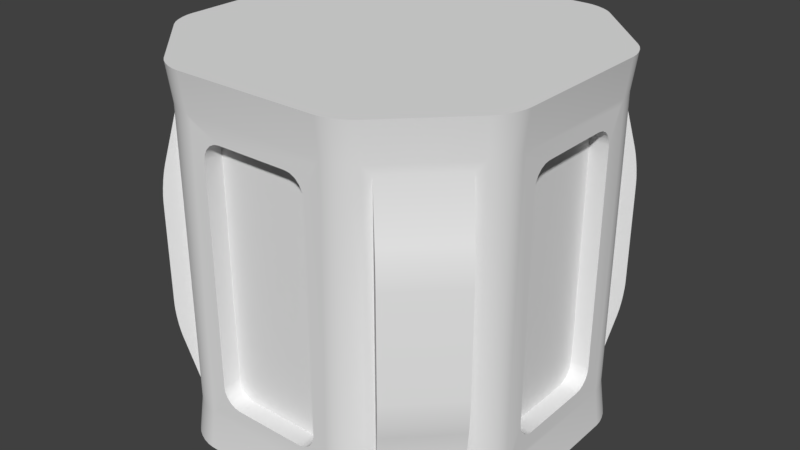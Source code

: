 # Source: LargePillarPart.blend  (saved by Blender 2.78.0; exported with 4.5.12 LTS)
import bpy
from mathutils import Matrix  # noqa: F401  (used for matrix-valued properties, if any)

bpy.ops.wm.read_factory_settings(use_empty=True)
scene = bpy.context.scene
scene.name = 'Scene'

# ---- collections
col_collection_1 = bpy.data.collections.new('Collection 1'); scene.collection.children.link(col_collection_1)

# ---- materials (node trees are filled in below, after node groups)
mat_material = bpy.data.materials.new('Material')
mat_material.alpha_threshold = 0.0
mat_material.use_transparent_shadow = False
mat_material.roughness = 0.5
mat_material.line_color = (0.0, 0.0, 0.0, 1.0)

# ---- material node trees

# ---- world
world_world = bpy.data.worlds.new('World'); scene.world = world_world
world_world.color = (0.05088, 0.05088, 0.05088)
world_world.use_sun_shadow = False
world_world.sun_shadow_jitter_overblur = 0.0
world_world.cycles.sampling_method = 'MANUAL'

# ---- meshes
me_cube = bpy.data.meshes.new('Cube')
me_cube.from_pydata([(0.5893, 0.8754, -0.75), (0.4299, 0.9719, -0.8), (0.4643, 0.9628, -0.8), (0.4989, 0.9484, -0.8), (0.5297, 0.9305, -0.8), (0.8754, 0.5893, -0.75), (1.0, 0.4, -1.0), (0.9305, 0.5297, -0.8), (0.9484, 0.4989, -0.8), (0.9628, 0.4643, -0.8), (0.9719, 0.4299, -0.8), (0.8754, -0.5893, -0.75), (0.9719, -0.4299, -0.8), (0.9628, -0.4643, -0.8), (0.9484, -0.4989, -0.8), (0.9305, -0.5297, -0.8), (0.5893, -0.8754, -0.75), (0.4, -1.0, -1.0), (0.5297, -0.9305, -0.8), (0.4989, -0.9484, -0.8), (0.4643, -0.9628, -0.8), (0.4299, -0.9719, -0.8), (-0.5893, -0.8754, -0.75), (-0.4299, -0.9719, -0.8), (-0.4643, -0.9628, -0.8), (-0.4989, -0.9484, -0.8), (-0.5297, -0.9305, -0.8), (-0.8754, -0.5893, -0.75), (-1.0, -0.4, -1.0), (-0.9305, -0.5297, -0.8), (-0.9484, -0.4989, -0.8), (-0.9628, -0.4643, -0.8), (-0.9719, -0.4299, -0.8), (-0.8754, 0.5893, -0.75), (-0.9719, 0.4299, -0.8), (-0.9628, 0.4643, -0.8), (-0.9484, 0.4989, -0.8), (-0.9305, 0.5297, -0.8), (-0.5893, 0.8754, -0.75), (-0.4, 1.0, -1.0), (-0.5297, 0.9305, -0.8), (-0.4989, 0.9484, -0.8), (-0.4643, 0.9628, -0.8), (-0.4299, 0.9719, -0.8), (0.8754, 0.5893, 0.75), (0.9719, 0.4299, 0.8), (0.9628, 0.4643, 0.8), (0.9484, 0.4989, 0.8), (0.9305, 0.5297, 0.8), (0.5893, 0.8754, 0.75), (0.4, 1.0, 1.0), (0.5297, 0.9305, 0.8), (0.4989, 0.9484, 0.8), (0.4643, 0.9628, 0.8), (0.4299, 0.9719, 0.8), (0.5893, -0.8754, 0.75), (0.4299, -0.9719, 0.8), (0.4643, -0.9628, 0.8), (0.4989, -0.9484, 0.8), (0.5297, -0.9305, 0.8), (0.8754, -0.5893, 0.75), (1.0, -0.4, 1.0), (0.9305, -0.5297, 0.8), (0.9484, -0.4989, 0.8), (0.9628, -0.4643, 0.8), (0.9719, -0.4299, 0.8), (-0.8754, -0.5893, 0.75), (-0.9719, -0.4299, 0.8), (-0.9628, -0.4643, 0.8), (-0.9484, -0.4989, 0.8), (-0.9305, -0.5297, 0.8), (-0.5893, -0.8754, 0.75), (-0.4, -1.0, 1.0), (-0.5297, -0.9305, 0.8), (-0.4989, -0.9484, 0.8), (-0.4643, -0.9628, 0.8), (-0.4299, -0.9719, 0.8), (-0.5893, 0.8754, 0.75), (-0.4299, 0.9719, 0.8), (-0.4643, 0.9628, 0.8), (-0.4989, 0.9484, 0.8), (-0.5297, 0.9305, 0.8), (-0.8754, 0.5893, 0.75), (-1.0, 0.4, 1.0), (-0.9305, 0.5297, 0.8), (-0.9484, 0.4989, 0.8), (-0.9628, 0.4643, 0.8), (-0.9719, 0.4299, 0.8), (0.4344, 0.9965, -1.0), (0.4, 1.0, -1.0), (0.4344, 0.9965, 1.0), (0.4723, 0.9865, -1.0), (0.4723, 0.9865, 1.0), (0.51, 0.9709, -1.0), (0.5101, 0.9709, 1.0), (0.544, 0.9511, -1.0), (0.544, 0.9511, 1.0), (0.5707, 0.9293, -1.0), (0.5707, 0.9293, 1.0), (0.9965, 0.4344, 1.0), (1.0, 0.4, 1.0), (0.9965, 0.4344, -1.0), (0.9865, 0.4723, 1.0), (0.9865, 0.4723, -1.0), (0.9709, 0.51, 1.0), (0.9709, 0.51, -1.0), (0.9511, 0.544, 1.0), (0.9511, 0.544, -1.0), (0.9293, 0.5707, 1.0), (0.9293, 0.5707, -1.0), (0.9965, -0.4344, -1.0), (1.0, -0.4, -1.0), (0.9965, -0.4344, 1.0), (0.9865, -0.4723, -1.0), (0.9865, -0.4723, 1.0), (0.9709, -0.51, -1.0), (0.9709, -0.5101, 1.0), (0.9511, -0.544, -1.0), (0.9511, -0.544, 1.0), (0.9293, -0.5707, -1.0), (0.9293, -0.5707, 1.0), (0.4344, -0.9965, 1.0), (0.4, -1.0, 1.0), (0.4344, -0.9965, -1.0), (0.4723, -0.9865, 1.0), (0.4723, -0.9865, -1.0), (0.51, -0.9709, 1.0), (0.51, -0.9709, -1.0), (0.544, -0.9511, 1.0), (0.544, -0.9511, -1.0), (0.5707, -0.9293, 1.0), (0.5707, -0.9293, -1.0), (-0.4344, -0.9965, -1.0), (-0.4, -1.0, -1.0), (-0.4344, -0.9965, 1.0), (-0.4723, -0.9865, -1.0), (-0.4723, -0.9865, 1.0), (-0.51, -0.9709, -1.0), (-0.51, -0.9709, 1.0), (-0.544, -0.9511, -1.0), (-0.544, -0.9511, 1.0), (-0.5707, -0.9293, -1.0), (-0.5707, -0.9293, 1.0), (-0.9965, -0.4344, 1.0), (-1.0, -0.4, 1.0), (-0.9965, -0.4344, -1.0), (-0.9865, -0.4723, 1.0), (-0.9865, -0.4723, -1.0), (-0.9709, -0.51, 1.0), (-0.9709, -0.51, -1.0), (-0.9511, -0.544, 1.0), (-0.9511, -0.544, -1.0), (-0.9293, -0.5707, 1.0), (-0.9293, -0.5707, -1.0), (-0.9965, 0.4344, -1.0), (-1.0, 0.4, -1.0), (-0.9965, 0.4344, 1.0), (-0.9865, 0.4723, -1.0), (-0.9865, 0.4723, 1.0), (-0.9709, 0.51, -1.0), (-0.9709, 0.51, 1.0), (-0.9511, 0.544, -1.0), (-0.9511, 0.544, 1.0), (-0.9293, 0.5707, -1.0), (-0.9293, 0.5707, 1.0), (-0.4344, 0.9965, 1.0), (-0.4, 1.0, 1.0), (-0.4344, 0.9965, -1.0), (-0.4723, 0.9865, 1.0), (-0.4723, 0.9865, -1.0), (-0.51, 0.9709, 1.0), (-0.51, 0.9709, -1.0), (-0.544, 0.9511, 1.0), (-0.544, 0.9511, -1.0), (-0.5707, 0.9293, 1.0), (-0.5707, 0.9293, -1.0), (0.3987, 0.975, -0.8), (0.3987, 0.975, 0.8), (0.975, 0.3987, 0.8), (0.975, 0.3987, -0.8), (0.975, -0.3987, -0.8), (0.975, -0.3987, 0.8), (0.3987, -0.975, 0.8), (0.3987, -0.975, -0.8), (-0.3987, -0.975, -0.8), (-0.3987, -0.975, 0.8), (-0.975, -0.3987, 0.8), (-0.975, -0.3987, -0.8), (-0.975, 0.3987, -0.8), (-0.975, 0.3987, 0.8), (-0.3987, 0.975, 0.8), (-0.3987, 0.975, -0.8), (-0.1987, -0.975, -0.7), (-0.2987, -0.975, -0.6), (-0.3695, -0.975, -0.7707), (-0.2296, -0.975, -0.6951), (-0.2575, -0.975, -0.6809), (-0.2796, -0.975, -0.6588), (-0.2939, -0.975, -0.6309), (0.1987, -0.975, 0.7), (0.2987, -0.975, 0.6), (0.3695, -0.975, 0.7707), (0.2296, -0.975, 0.6951), (0.2575, -0.975, 0.6809), (0.2796, -0.975, 0.6588), (0.2938, -0.975, 0.6309), (0.2987, -0.975, -0.6), (0.1987, -0.975, -0.7), (0.3695, -0.975, -0.7707), (0.2938, -0.975, -0.6309), (0.2796, -0.975, -0.6588), (0.2575, -0.975, -0.6809), (0.2296, -0.975, -0.6951), (-0.2987, -0.975, 0.6), (-0.1987, -0.975, 0.7), (-0.3695, -0.975, 0.7707), (-0.2939, -0.975, 0.6309), (-0.2796, -0.975, 0.6588), (-0.2575, -0.975, 0.6809), (-0.2296, -0.975, 0.6951), (0.1987, -0.875, -0.7), (0.2987, -0.875, -0.6), (0.2296, -0.875, -0.6951), (0.2575, -0.875, -0.6809), (0.2796, -0.875, -0.6588), (0.2938, -0.875, -0.6309), (0.2987, -0.875, 0.6), (0.1987, -0.875, 0.7), (0.2938, -0.875, 0.6309), (0.2796, -0.875, 0.6588), (0.2575, -0.875, 0.6809), (0.2296, -0.875, 0.6951), (-0.1987, -0.875, 0.7), (-0.2987, -0.875, 0.6), (-0.2296, -0.875, 0.6951), (-0.2575, -0.875, 0.6809), (-0.2796, -0.875, 0.6588), (-0.2939, -0.875, 0.6309), (-0.2987, -0.875, -0.6), (-0.1987, -0.875, -0.7), (-0.2939, -0.875, -0.6309), (-0.2796, -0.875, -0.6588), (-0.2575, -0.875, -0.6809), (-0.2296, -0.875, -0.6951), (0.975, -0.1987, -0.7), (0.975, -0.2987, -0.6), (0.975, -0.3695, -0.7707), (0.975, -0.2296, -0.6951), (0.975, -0.2575, -0.6809), (0.975, -0.2796, -0.6588), (0.975, -0.2938, -0.6309), (0.975, 0.1987, 0.7), (0.975, 0.2987, 0.6), (0.975, 0.3695, 0.7707), (0.975, 0.2296, 0.6951), (0.975, 0.2575, 0.6809), (0.975, 0.2796, 0.6588), (0.975, 0.2938, 0.6309), (0.975, 0.2987, -0.6), (0.975, 0.1987, -0.7), (0.975, 0.3695, -0.7707), (0.975, 0.2938, -0.6309), (0.975, 0.2796, -0.6588), (0.975, 0.2575, -0.6809), (0.975, 0.2296, -0.6951), (0.975, -0.2987, 0.6), (0.975, -0.1987, 0.7), (0.975, -0.3695, 0.7707), (0.975, -0.2939, 0.6309), (0.975, -0.2796, 0.6588), (0.975, -0.2575, 0.6809), (0.975, -0.2296, 0.6951), (0.875, 0.1987, -0.7), (0.875, 0.2987, -0.6), (0.875, 0.2296, -0.6951), (0.875, 0.2575, -0.6809), (0.875, 0.2796, -0.6588), (0.875, 0.2938, -0.6309), (0.875, 0.2987, 0.6), (0.875, 0.1987, 0.7), (0.875, 0.2938, 0.6309), (0.875, 0.2796, 0.6588), (0.875, 0.2575, 0.6809), (0.875, 0.2296, 0.6951), (0.875, -0.1987, 0.7), (0.875, -0.2987, 0.6), (0.875, -0.2296, 0.6951), (0.875, -0.2575, 0.6809), (0.875, -0.2796, 0.6588), (0.875, -0.2939, 0.6309), (0.875, -0.2987, -0.6), (0.875, -0.1987, -0.7), (0.875, -0.2938, -0.6309), (0.875, -0.2796, -0.6588), (0.875, -0.2575, -0.6809), (0.875, -0.2296, -0.6951), (0.1987, 0.975, -0.7), (0.2987, 0.975, -0.6), (0.3695, 0.975, -0.7707), (0.2296, 0.975, -0.6951), (0.2575, 0.975, -0.6809), (0.2796, 0.975, -0.6588), (0.2938, 0.975, -0.6309), (-0.975, 0.1987, -0.7), (-0.975, 0.2987, -0.6), (-0.975, 0.3695, -0.7707), (-0.975, 0.2296, -0.6951), (-0.975, 0.2575, -0.6809), (-0.975, 0.2796, -0.6588), (-0.975, 0.2939, -0.6309), (-0.975, -0.1987, 0.7), (-0.975, -0.2987, 0.6), (-0.975, -0.3695, 0.7707), (-0.975, -0.2296, 0.6951), (-0.975, -0.2575, 0.6809), (-0.975, -0.2796, 0.6588), (-0.975, -0.2938, 0.6309), (-0.1987, 0.975, 0.7), (-0.2987, 0.975, 0.6), (-0.3695, 0.975, 0.7707), (-0.2296, 0.975, 0.6951), (-0.2575, 0.975, 0.6809), (-0.2796, 0.975, 0.6588), (-0.2938, 0.975, 0.6309), (0.2987, 0.975, 0.6), (0.1987, 0.975, 0.7), (0.3695, 0.975, 0.7707), (0.2939, 0.975, 0.6309), (0.2796, 0.975, 0.6588), (0.2575, 0.975, 0.6809), (0.2296, 0.975, 0.6951), (-0.975, -0.2987, -0.6), (-0.975, -0.1987, -0.7), (-0.975, -0.3695, -0.7707), (-0.975, -0.2938, -0.6309), (-0.975, -0.2796, -0.6588), (-0.975, -0.2575, -0.6809), (-0.975, -0.2296, -0.6951), (-0.975, 0.2987, 0.6), (-0.975, 0.1987, 0.7), (-0.975, 0.3695, 0.7707), (-0.975, 0.2938, 0.6309), (-0.975, 0.2796, 0.6588), (-0.975, 0.2575, 0.6809), (-0.975, 0.2296, 0.6951), (-0.2987, 0.975, -0.6), (-0.1987, 0.975, -0.7), (-0.3695, 0.975, -0.7707), (-0.2938, 0.975, -0.6309), (-0.2796, 0.975, -0.6588), (-0.2575, 0.975, -0.6809), (-0.2296, 0.975, -0.6951), (0.1987, 0.875, 0.7), (0.2987, 0.875, 0.6), (0.2296, 0.875, 0.6951), (0.2575, 0.875, 0.6809), (0.2796, 0.875, 0.6588), (0.2939, 0.875, 0.6309), (0.2987, 0.875, -0.6), (0.1987, 0.875, -0.7), (0.2938, 0.875, -0.6309), (0.2796, 0.875, -0.6588), (0.2575, 0.875, -0.6809), (0.2296, 0.875, -0.6951), (-0.1987, 0.875, -0.7), (-0.2987, 0.875, -0.6), (-0.2296, 0.875, -0.6951), (-0.2575, 0.875, -0.6809), (-0.2796, 0.875, -0.6588), (-0.2938, 0.875, -0.6309), (-0.2987, 0.875, 0.6), (-0.1987, 0.875, 0.7), (-0.2938, 0.875, 0.6309), (-0.2796, 0.875, 0.6588), (-0.2575, 0.875, 0.6809), (-0.2296, 0.875, 0.6951), (-0.875, -0.1987, -0.7), (-0.875, -0.2987, -0.6), (-0.875, -0.2296, -0.6951), (-0.875, -0.2575, -0.6809), (-0.875, -0.2796, -0.6588), (-0.875, -0.2938, -0.6309), (-0.875, -0.2987, 0.6), (-0.875, -0.1987, 0.7), (-0.875, -0.2938, 0.6309), (-0.875, -0.2796, 0.6588), (-0.875, -0.2575, 0.6809), (-0.875, -0.2296, 0.6951), (-0.875, 0.1987, 0.7), (-0.875, 0.2987, 0.6), (-0.875, 0.2296, 0.6951), (-0.875, 0.2575, 0.6809), (-0.875, 0.2796, 0.6588), (-0.875, 0.2938, 0.6309), (-0.875, 0.2987, -0.6), (-0.875, 0.1987, -0.7), (-0.875, 0.2939, -0.6309), (-0.875, 0.2796, -0.6588), (-0.875, 0.2575, -0.6809), (-0.875, 0.2296, -0.6951), (0.5539, 0.9107, 0.8), (0.5539, 0.9107, -0.8), (0.9107, 0.5539, -0.8), (0.9107, 0.5539, 0.8), (0.9107, -0.5539, 0.8), (0.9107, -0.5539, -0.8), (0.5539, -0.9107, -0.8), (0.5539, -0.9107, 0.8), (-0.5539, -0.9107, 0.8), (-0.5539, -0.9107, -0.8), (-0.9107, -0.5539, -0.8), (-0.9107, -0.5539, 0.8), (-0.9107, 0.5539, 0.8), (-0.9107, 0.5539, -0.8), (-0.5539, 0.9107, -0.8), (-0.5539, 0.9107, 0.8), (-0.66, -0.9461, -0.275), (-0.6418, -0.9279, -0.4716), (-0.6591, -0.9452, -0.3106), (-0.6565, -0.9426, -0.3522), (-0.6525, -0.9386, -0.3957), (-0.6474, -0.9335, -0.4369), (-0.9279, -0.6418, -0.4716), (-0.9461, -0.66, -0.275), (-0.9335, -0.6474, -0.4369), (-0.9386, -0.6525, -0.3957), (-0.9426, -0.6565, -0.3522), (-0.9452, -0.6591, -0.3106), (-0.6418, -0.9279, 0.4716), (-0.66, -0.9461, 0.275), (-0.6474, -0.9335, 0.4369), (-0.6525, -0.9386, 0.3957), (-0.6565, -0.9426, 0.3522), (-0.6591, -0.9452, 0.3106), (-0.9461, -0.66, 0.275), (-0.9279, -0.6418, 0.4716), (-0.9452, -0.6591, 0.3106), (-0.9426, -0.6565, 0.3522), (-0.9386, -0.6525, 0.3957), (-0.9335, -0.6474, 0.4369), (0.9279, -0.6418, 0.4716), (0.9461, -0.66, 0.275), (0.9335, -0.6474, 0.4369), (0.9386, -0.6525, 0.3957), (0.9426, -0.6565, 0.3522), (0.9452, -0.6591, 0.3106), (0.66, -0.9461, 0.275), (0.6418, -0.9279, 0.4716), (0.6591, -0.9452, 0.3106), (0.6565, -0.9426, 0.3522), (0.6525, -0.9386, 0.3957), (0.6474, -0.9335, 0.4369), (0.9461, -0.66, -0.275), (0.9279, -0.6418, -0.4716), (0.9452, -0.6591, -0.3106), (0.9426, -0.6565, -0.3522), (0.9386, -0.6525, -0.3957), (0.9335, -0.6474, -0.4369), (0.6418, -0.9279, -0.4716), (0.66, -0.9461, -0.275), (0.6474, -0.9335, -0.4369), (0.6525, -0.9386, -0.3957), (0.6565, -0.9426, -0.3522), (0.6591, -0.9452, -0.3106), (0.66, 0.9461, -0.275), (0.6418, 0.9279, -0.4716), (0.6591, 0.9452, -0.3106), (0.6565, 0.9426, -0.3522), (0.6525, 0.9386, -0.3957), (0.6474, 0.9335, -0.4369), (0.9279, 0.6418, -0.4716), (0.9461, 0.66, -0.275), (0.9335, 0.6474, -0.4369), (0.9386, 0.6525, -0.3957), (0.9426, 0.6565, -0.3522), (0.9452, 0.6591, -0.3106), (0.6418, 0.9279, 0.4716), (0.66, 0.9461, 0.275), (0.6474, 0.9335, 0.4369), (0.6525, 0.9386, 0.3957), (0.6565, 0.9426, 0.3522), (0.6591, 0.9452, 0.3106), (0.9461, 0.66, 0.275), (0.9279, 0.6418, 0.4716), (0.9452, 0.6591, 0.3106), (0.9426, 0.6565, 0.3522), (0.9386, 0.6525, 0.3957), (0.9335, 0.6474, 0.4369), (-0.9279, 0.6418, 0.4716), (-0.9461, 0.66, 0.275), (-0.9335, 0.6474, 0.4369), (-0.9386, 0.6525, 0.3957), (-0.9426, 0.6565, 0.3522), (-0.9452, 0.6591, 0.3106), (-0.66, 0.9461, 0.275), (-0.6418, 0.9279, 0.4716), (-0.6591, 0.9452, 0.3106), (-0.6565, 0.9426, 0.3522), (-0.6525, 0.9386, 0.3957), (-0.6474, 0.9335, 0.4369), (-0.9461, 0.66, -0.275), (-0.9279, 0.6418, -0.4716), (-0.9452, 0.6591, -0.3106), (-0.9426, 0.6565, -0.3522), (-0.9386, 0.6525, -0.3957), (-0.9335, 0.6474, -0.4369), (-0.6418, 0.9279, -0.4716), (-0.66, 0.9461, -0.275), (-0.6474, 0.9335, -0.4369), (-0.6525, 0.9386, -0.3957), (-0.6565, 0.9426, -0.3522), (-0.6591, 0.9452, -0.3106), (0.4344, 0.9965, -1.0), (0.4, 1.0, -1.0), (0.4, 1.0, 1.0), (0.4344, 0.9965, 1.0), (0.4723, 0.9865, -1.0), (0.4723, 0.9865, 1.0), (0.51, 0.9709, -1.0), (0.5101, 0.9709, 1.0), (0.544, 0.9511, -1.0), (0.544, 0.9511, 1.0), (0.5707, 0.9293, -1.0), (0.5707, 0.9293, 1.0), (0.9965, 0.4344, 1.0), (1.0, 0.4, 1.0), (1.0, 0.4, -1.0), (0.9965, 0.4344, -1.0), (0.9865, 0.4723, 1.0), (0.9865, 0.4723, -1.0), (0.9709, 0.51, 1.0), (0.9709, 0.51, -1.0), (0.9511, 0.544, 1.0), (0.9511, 0.544, -1.0), (0.9293, 0.5707, 1.0), (0.9293, 0.5707, -1.0), (0.9965, -0.4344, -1.0), (1.0, -0.4, -1.0), (1.0, -0.4, 1.0), (0.9965, -0.4344, 1.0), (0.9865, -0.4723, -1.0), (0.9865, -0.4723, 1.0), (0.9709, -0.51, -1.0), (0.9709, -0.5101, 1.0), (0.9511, -0.544, -1.0), (0.9511, -0.544, 1.0), (0.9293, -0.5707, -1.0), (0.9293, -0.5707, 1.0), (0.4344, -0.9965, 1.0), (0.4, -1.0, 1.0), (0.4, -1.0, -1.0), (0.4344, -0.9965, -1.0), (0.4723, -0.9865, 1.0), (0.4723, -0.9865, -1.0), (0.51, -0.9709, 1.0), (0.51, -0.9709, -1.0), (0.544, -0.9511, 1.0), (0.544, -0.9511, -1.0), (0.5707, -0.9293, 1.0), (0.5707, -0.9293, -1.0), (-0.4344, -0.9965, -1.0), (-0.4, -1.0, -1.0), (-0.4, -1.0, 1.0), (-0.4344, -0.9965, 1.0), (-0.4723, -0.9865, -1.0), (-0.4723, -0.9865, 1.0), (-0.51, -0.9709, -1.0), (-0.51, -0.9709, 1.0), (-0.544, -0.9511, -1.0), (-0.544, -0.9511, 1.0), (-0.5707, -0.9293, -1.0), (-0.5707, -0.9293, 1.0), (-0.9965, -0.4344, 1.0), (-1.0, -0.4, 1.0), (-1.0, -0.4, -1.0), (-0.9965, -0.4344, -1.0), (-0.9865, -0.4723, 1.0), (-0.9865, -0.4723, -1.0), (-0.9709, -0.51, 1.0), (-0.9709, -0.51, -1.0), (-0.9511, -0.544, 1.0), (-0.9511, -0.544, -1.0), (-0.9293, -0.5707, 1.0), (-0.9293, -0.5707, -1.0), (-0.9965, 0.4344, -1.0), (-1.0, 0.4, -1.0), (-1.0, 0.4, 1.0), (-0.9965, 0.4344, 1.0), (-0.9865, 0.4723, -1.0), (-0.9865, 0.4723, 1.0), (-0.9709, 0.51, -1.0), (-0.9709, 0.51, 1.0), (-0.9511, 0.544, -1.0), (-0.9511, 0.544, 1.0), (-0.9293, 0.5707, -1.0), (-0.9293, 0.5707, 1.0), (-0.4344, 0.9965, 1.0), (-0.4, 1.0, 1.0), (-0.4, 1.0, -1.0), (-0.4344, 0.9965, -1.0), (-0.4723, 0.9865, 1.0), (-0.4723, 0.9865, -1.0), (-0.51, 0.9709, 1.0), (-0.51, 0.9709, -1.0), (-0.544, 0.9511, 1.0), (-0.544, 0.9511, -1.0), (-0.5707, 0.9293, 1.0), (-0.5707, 0.9293, -1.0), (-0.1987, -0.975, -0.7), (-0.2296, -0.975, -0.6951), (-0.2575, -0.975, -0.6809), (-0.2796, -0.975, -0.6588), (-0.2939, -0.975, -0.6309), (-0.2987, -0.975, -0.6), (0.1987, -0.975, 0.7), (0.2296, -0.975, 0.6951), (0.2575, -0.975, 0.6809), (0.2796, -0.975, 0.6588), (0.2938, -0.975, 0.6309), (0.2987, -0.975, 0.6), (0.2987, -0.975, -0.6), (0.2938, -0.975, -0.6309), (0.2796, -0.975, -0.6588), (0.2575, -0.975, -0.6809), (0.2296, -0.975, -0.6951), (0.1987, -0.975, -0.7), (-0.2987, -0.975, 0.6), (-0.2939, -0.975, 0.6309), (-0.2796, -0.975, 0.6588), (-0.2575, -0.975, 0.6809), (-0.2296, -0.975, 0.6951), (-0.1987, -0.975, 0.7), (0.1987, -0.875, 0.7), (0.2296, -0.875, 0.6951), (0.2575, -0.875, 0.6809), (0.2796, -0.875, 0.6588), (0.2938, -0.875, 0.6309), (0.2987, -0.875, 0.6), (0.2296, -0.875, -0.6951), (0.1987, -0.875, -0.7), (0.2575, -0.875, -0.6809), (0.2796, -0.875, -0.6588), (0.2938, -0.875, -0.6309), (0.2987, -0.875, -0.6), (-0.2987, -0.875, 0.6), (-0.2939, -0.875, 0.6309), (-0.2796, -0.875, 0.6588), (-0.2575, -0.875, 0.6809), (-0.2296, -0.875, 0.6951), (-0.1987, -0.875, 0.7), (-0.1987, -0.875, -0.7), (-0.2296, -0.875, -0.6951), (-0.2575, -0.875, -0.6809), (-0.2796, -0.875, -0.6588), (-0.2939, -0.875, -0.6309), (-0.2987, -0.875, -0.6), (0.975, -0.1987, -0.7), (0.975, -0.2296, -0.6951), (0.975, -0.2575, -0.6809), (0.975, -0.2796, -0.6588), (0.975, -0.2938, -0.6309), (0.975, -0.2987, -0.6), (0.975, 0.1987, 0.7), (0.975, 0.2296, 0.6951), (0.975, 0.2575, 0.6809), (0.975, 0.2796, 0.6588), (0.975, 0.2938, 0.6309), (0.975, 0.2987, 0.6), (0.975, 0.2987, -0.6), (0.975, 0.2938, -0.6309), (0.975, 0.2796, -0.6588), (0.975, 0.2575, -0.6809), (0.975, 0.2296, -0.6951), (0.975, 0.1987, -0.7), (0.975, -0.2987, 0.6), (0.975, -0.2939, 0.6309), (0.975, -0.2796, 0.6588), (0.975, -0.2575, 0.6809), (0.975, -0.2296, 0.6951), (0.975, -0.1987, 0.7), (0.875, 0.1987, 0.7), (0.875, 0.2296, 0.6951), (0.875, 0.2575, 0.6809), (0.875, 0.2796, 0.6588), (0.875, 0.2938, 0.6309), (0.875, 0.2987, 0.6), (0.875, 0.2296, -0.6951), (0.875, 0.1987, -0.7), (0.875, 0.2575, -0.6809), (0.875, 0.2796, -0.6588), (0.875, 0.2938, -0.6309), (0.875, 0.2987, -0.6), (0.875, -0.2987, 0.6), (0.875, -0.2939, 0.6309), (0.875, -0.2796, 0.6588), (0.875, -0.2575, 0.6809), (0.875, -0.2296, 0.6951), (0.875, -0.1987, 0.7), (0.875, -0.1987, -0.7), (0.875, -0.2296, -0.6951), (0.875, -0.2575, -0.6809), (0.875, -0.2796, -0.6588), (0.875, -0.2938, -0.6309), (0.875, -0.2987, -0.6), (0.1987, 0.975, -0.7), (0.2296, 0.975, -0.6951), (0.2575, 0.975, -0.6809), (0.2796, 0.975, -0.6588), (0.2938, 0.975, -0.6309), (0.2987, 0.975, -0.6), (-0.975, 0.1987, -0.7), (-0.975, 0.2296, -0.6951), (-0.975, 0.2575, -0.6809), (-0.975, 0.2796, -0.6588), (-0.975, 0.2939, -0.6309), (-0.975, 0.2987, -0.6), (-0.975, -0.1987, 0.7), (-0.975, -0.2296, 0.6951), (-0.975, -0.2575, 0.6809), (-0.975, -0.2796, 0.6588), (-0.975, -0.2938, 0.6309), (-0.975, -0.2987, 0.6), (-0.1987, 0.975, 0.7), (-0.2296, 0.975, 0.6951), (-0.2575, 0.975, 0.6809), (-0.2796, 0.975, 0.6588), (-0.2938, 0.975, 0.6309), (-0.2987, 0.975, 0.6), (0.2987, 0.975, 0.6), (0.2939, 0.975, 0.6309), (0.2796, 0.975, 0.6588), (0.2575, 0.975, 0.6809), (0.2296, 0.975, 0.6951), (0.1987, 0.975, 0.7), (-0.975, -0.2987, -0.6), (-0.975, -0.2938, -0.6309), (-0.975, -0.2796, -0.6588), (-0.975, -0.2575, -0.6809), (-0.975, -0.2296, -0.6951), (-0.975, -0.1987, -0.7), (-0.975, 0.2987, 0.6), (-0.975, 0.2938, 0.6309), (-0.975, 0.2796, 0.6588), (-0.975, 0.2575, 0.6809), (-0.975, 0.2296, 0.6951), (-0.975, 0.1987, 0.7), (-0.2987, 0.975, -0.6), (-0.2938, 0.975, -0.6309), (-0.2796, 0.975, -0.6588), (-0.2575, 0.975, -0.6809), (-0.2296, 0.975, -0.6951), (-0.1987, 0.975, -0.7), (0.1987, 0.875, -0.7), (0.2296, 0.875, -0.6951), (0.2575, 0.875, -0.6809), (0.2796, 0.875, -0.6588), (0.2938, 0.875, -0.6309), (0.2987, 0.875, -0.6), (0.2296, 0.875, 0.6951), (0.1987, 0.875, 0.7), (0.2575, 0.875, 0.6809), (0.2796, 0.875, 0.6588), (0.2939, 0.875, 0.6309), (0.2987, 0.875, 0.6), (-0.2987, 0.875, -0.6), (-0.2938, 0.875, -0.6309), (-0.2796, 0.875, -0.6588), (-0.2575, 0.875, -0.6809), (-0.2296, 0.875, -0.6951), (-0.1987, 0.875, -0.7), (-0.1987, 0.875, 0.7), (-0.2296, 0.875, 0.6951), (-0.2575, 0.875, 0.6809), (-0.2796, 0.875, 0.6588), (-0.2938, 0.875, 0.6309), (-0.2987, 0.875, 0.6), (-0.875, -0.1987, 0.7), (-0.875, -0.2296, 0.6951), (-0.875, -0.2575, 0.6809), (-0.875, -0.2796, 0.6588), (-0.875, -0.2938, 0.6309), (-0.875, -0.2987, 0.6), (-0.875, -0.2296, -0.6951), (-0.875, -0.1987, -0.7), (-0.875, -0.2575, -0.6809), (-0.875, -0.2796, -0.6588), (-0.875, -0.2938, -0.6309), (-0.875, -0.2987, -0.6), (-0.875, 0.2987, 0.6), (-0.875, 0.2938, 0.6309), (-0.875, 0.2796, 0.6588), (-0.875, 0.2575, 0.6809), (-0.875, 0.2296, 0.6951), (-0.875, 0.1987, 0.7), (-0.875, 0.1987, -0.7), (-0.875, 0.2296, -0.6951), (-0.875, 0.2575, -0.6809), (-0.875, 0.2796, -0.6588), (-0.875, 0.2939, -0.6309), (-0.875, 0.2987, -0.6), (0.5893, 0.8754, 0.75), (0.5893, 0.8754, -0.75), (0.8754, 0.5893, -0.75), (0.8754, 0.5893, 0.75), (0.8754, -0.5893, 0.75), (0.8754, -0.5893, -0.75), (0.5893, -0.8754, -0.75), (0.5893, -0.8754, 0.75), (-0.5893, -0.8754, 0.75), (-0.5893, -0.8754, -0.75), (-0.8754, -0.5893, -0.75), (-0.8754, -0.5893, 0.75), (-0.8754, 0.5893, 0.75), (-0.8754, 0.5893, -0.75), (-0.5893, 0.8754, -0.75), (-0.5893, 0.8754, 0.75), (-0.6591, -0.9452, -0.3106), (-0.66, -0.9461, -0.275), (-0.9461, -0.66, -0.275), (-0.9452, -0.6591, -0.3106), (-0.6565, -0.9426, -0.3522), (-0.9426, -0.6565, -0.3522), (-0.6525, -0.9386, -0.3957), (-0.9386, -0.6525, -0.3957), (-0.6474, -0.9335, -0.4369), (-0.9335, -0.6474, -0.4369), (-0.6418, -0.9279, -0.4716), (-0.9279, -0.6418, -0.4716), (-0.9452, -0.6591, 0.3106), (-0.9461, -0.66, 0.275), (-0.66, -0.9461, 0.275), (-0.6591, -0.9452, 0.3106), (-0.9426, -0.6565, 0.3522), (-0.6565, -0.9426, 0.3522), (-0.9386, -0.6525, 0.3957), (-0.6525, -0.9386, 0.3957), (-0.9335, -0.6474, 0.4369), (-0.6474, -0.9335, 0.4369), (-0.9279, -0.6418, 0.4716), (-0.6418, -0.9279, 0.4716), (0.6591, -0.9452, 0.3106), (0.66, -0.9461, 0.275), (0.9461, -0.66, 0.275), (0.9452, -0.6591, 0.3106), (0.6565, -0.9426, 0.3522), (0.9426, -0.6565, 0.3522), (0.6525, -0.9386, 0.3957), (0.9386, -0.6525, 0.3957), (0.6474, -0.9335, 0.4369), (0.9335, -0.6474, 0.4369), (0.6418, -0.9279, 0.4716), (0.9279, -0.6418, 0.4716), (0.9452, -0.6591, -0.3106), (0.9461, -0.66, -0.275), (0.66, -0.9461, -0.275), (0.6591, -0.9452, -0.3106), (0.9426, -0.6565, -0.3522), (0.6565, -0.9426, -0.3522), (0.9386, -0.6525, -0.3957), (0.6525, -0.9386, -0.3957), (0.9335, -0.6474, -0.4369), (0.6474, -0.9335, -0.4369), (0.9279, -0.6418, -0.4716), (0.6418, -0.9279, -0.4716), (0.6591, 0.9452, -0.3106), (0.66, 0.9461, -0.275), (0.9461, 0.66, -0.275), (0.9452, 0.6591, -0.3106), (0.6565, 0.9426, -0.3522), (0.9426, 0.6565, -0.3522), (0.6525, 0.9386, -0.3957), (0.9386, 0.6525, -0.3957), (0.6474, 0.9335, -0.4369), (0.9335, 0.6474, -0.4369), (0.6418, 0.9279, -0.4716), (0.9279, 0.6418, -0.4716), (0.9452, 0.6591, 0.3106), (0.9461, 0.66, 0.275), (0.66, 0.9461, 0.275), (0.6591, 0.9452, 0.3106), (0.9426, 0.6565, 0.3522), (0.6565, 0.9426, 0.3522), (0.9386, 0.6525, 0.3957), (0.6525, 0.9386, 0.3957), (0.9335, 0.6474, 0.4369), (0.6474, 0.9335, 0.4369), (0.9279, 0.6418, 0.4716), (0.6418, 0.9279, 0.4716), (-0.6591, 0.9452, 0.3106), (-0.66, 0.9461, 0.275), (-0.9461, 0.66, 0.275), (-0.9452, 0.6591, 0.3106), (-0.6565, 0.9426, 0.3522), (-0.9426, 0.6565, 0.3522), (-0.6525, 0.9386, 0.3957), (-0.9386, 0.6525, 0.3957), (-0.6474, 0.9335, 0.4369), (-0.9335, 0.6474, 0.4369), (-0.6418, 0.9279, 0.4716), (-0.9279, 0.6418, 0.4716), (-0.9452, 0.6591, -0.3106), (-0.9461, 0.66, -0.275), (-0.66, 0.9461, -0.275), (-0.6591, 0.9452, -0.3106), (-0.9426, 0.6565, -0.3522), (-0.6565, 0.9426, -0.3522), (-0.9386, 0.6525, -0.3957), (-0.6525, 0.9386, -0.3957), (-0.9335, 0.6474, -0.4369), (-0.6474, 0.9335, -0.4369), (-0.9279, 0.6418, -0.4716), (-0.6418, 0.9279, -0.4716)], [], [(525, 524, 528, 530, 532, 534, 523, 521, 519, 517, 515, 514, 597, 596, 600, 602, 604, 606, 595, 593, 591, 589, 587, 586, 573, 572, 576, 578, 580, 582, 571, 569, 567, 565, 563, 562, 549, 548, 552, 554, 556, 558, 547, 545, 543, 541, 539, 538), (176, 177, 54, 1), (1, 54, 53, 2), (2, 53, 52, 3), (3, 52, 51, 4), (4, 51, 400, 401), (178, 179, 10, 45), (45, 10, 9, 46), (46, 9, 8, 47), (47, 8, 7, 48), (48, 7, 402, 403), (180, 181, 65, 12), (12, 65, 64, 13), (13, 64, 63, 14), (14, 63, 62, 15), (15, 62, 404, 405), (182, 183, 21, 56), (56, 21, 20, 57), (57, 20, 19, 58), (58, 19, 18, 59), (59, 18, 406, 407), (184, 185, 76, 23), (23, 76, 75, 24), (24, 75, 74, 25), (25, 74, 73, 26), (26, 73, 408, 409), (186, 187, 32, 67), (67, 32, 31, 68), (68, 31, 30, 69), (69, 30, 29, 70), (70, 29, 410, 411), (188, 189, 87, 34), (34, 87, 86, 35), (35, 86, 85, 36), (36, 85, 84, 37), (37, 84, 412, 413), (190, 191, 43, 78), (78, 43, 42, 79), (79, 42, 41, 80), (80, 41, 40, 81), (81, 40, 414, 415), (513, 512, 516, 518, 520, 522, 535, 533, 531, 529, 527, 526, 537, 536, 540, 542, 544, 546, 559, 557, 555, 553, 551, 550, 561, 560, 564, 566, 568, 570, 583, 581, 579, 577, 575, 574, 585, 584, 588, 590, 592, 594, 607, 605, 603, 601, 599, 598), (176, 1, 88, 89), (54, 177, 50, 90), (1, 2, 91, 88), (53, 54, 90, 92), (2, 3, 93, 91), (52, 53, 92, 94), (3, 4, 95, 93), (51, 52, 94, 96), (4, 401, 97, 95), (400, 51, 96, 98), (178, 45, 99, 100), (10, 179, 6, 101), (45, 46, 102, 99), (9, 10, 101, 103), (46, 47, 104, 102), (8, 9, 103, 105), (47, 48, 106, 104), (7, 8, 105, 107), (48, 403, 108, 106), (402, 7, 107, 109), (180, 12, 110, 111), (65, 181, 61, 112), (12, 13, 113, 110), (64, 65, 112, 114), (13, 14, 115, 113), (63, 64, 114, 116), (14, 15, 117, 115), (62, 63, 116, 118), (15, 405, 119, 117), (404, 62, 118, 120), (182, 56, 121, 122), (21, 183, 17, 123), (56, 57, 124, 121), (20, 21, 123, 125), (57, 58, 126, 124), (19, 20, 125, 127), (58, 59, 128, 126), (18, 19, 127, 129), (59, 407, 130, 128), (406, 18, 129, 131), (184, 23, 132, 133), (76, 185, 72, 134), (23, 24, 135, 132), (75, 76, 134, 136), (24, 25, 137, 135), (74, 75, 136, 138), (25, 26, 139, 137), (73, 74, 138, 140), (26, 409, 141, 139), (408, 73, 140, 142), (186, 67, 143, 144), (32, 187, 28, 145), (67, 68, 146, 143), (31, 32, 145, 147), (68, 69, 148, 146), (30, 31, 147, 149), (69, 70, 150, 148), (29, 30, 149, 151), (70, 411, 152, 150), (410, 29, 151, 153), (188, 34, 154, 155), (87, 189, 83, 156), (34, 35, 157, 154), (86, 87, 156, 158), (35, 36, 159, 157), (85, 86, 158, 160), (36, 37, 161, 159), (84, 85, 160, 162), (37, 413, 163, 161), (412, 84, 162, 164), (190, 78, 165, 166), (43, 191, 39, 167), (78, 79, 168, 165), (42, 43, 167, 169), (79, 80, 170, 168), (41, 42, 169, 171), (80, 81, 172, 170), (40, 41, 171, 173), (81, 415, 174, 172), (414, 40, 173, 175), (191, 176, 89, 39), (401, 402, 109, 97), (179, 180, 111, 6), (405, 406, 131, 119), (183, 184, 133, 17), (409, 410, 153, 141), (187, 188, 155, 28), (413, 414, 175, 163), (403, 400, 98, 108), (177, 190, 166, 50), (181, 178, 100, 61), (407, 404, 120, 130), (185, 182, 122, 72), (411, 408, 142, 152), (189, 186, 144, 83), (415, 412, 164, 174), (346, 364, 752, 296), (266, 284, 680, 251), (259, 272, 698, 244), (214, 232, 632, 199), (207, 220, 650, 192), (339, 388, 776, 310), (332, 376, 794, 303), (325, 352, 770, 317), (297, 358, 353, 324), (245, 290, 692, 265), (193, 238, 644, 213), (304, 394, 788, 338), (318, 370, 764, 345), (252, 278, 273, 258), (200, 226, 221, 206), (311, 382, 377, 331), (687, 686, 688, 689, 690, 691, 685, 684, 683, 682, 681, 279, 697, 696, 695, 694, 693, 285, 703, 702, 701, 700, 699, 291), (267, 679, 662, 253, 178, 181), (253, 667, 668, 260, 179, 178), (260, 673, 656, 246, 180, 179), (783, 782, 784, 785, 786, 787, 781, 780, 779, 778, 777, 383, 793, 792, 791, 790, 789, 389, 799, 798, 797, 796, 795, 395), (305, 715, 740, 340, 189, 188), (347, 751, 704, 298, 176, 191), (759, 758, 760, 761, 762, 763, 757, 756, 755, 754, 753, 359, 769, 768, 767, 766, 765, 365, 775, 774, 773, 772, 771, 371), (326, 733, 722, 319, 190, 177), (639, 638, 640, 641, 642, 643, 637, 636, 635, 634, 633, 227, 649, 648, 647, 646, 645, 233, 655, 654, 653, 652, 651, 239), (215, 631, 614, 201, 182, 185), (201, 619, 620, 208, 183, 182), (208, 625, 608, 194, 184, 183), (319, 727, 746, 347, 191, 190), (340, 745, 716, 312, 186, 189), (312, 721, 734, 333, 187, 186), (333, 739, 710, 305, 188, 187), (608, 609, 194), (609, 610, 194), (610, 611, 194), (611, 612, 194), (612, 613, 194), (614, 615, 201), (615, 616, 201), (616, 617, 201), (617, 618, 201), (618, 619, 201), (620, 621, 208), (621, 622, 208), (622, 623, 208), (623, 624, 208), (624, 625, 208), (626, 627, 215), (627, 628, 215), (628, 629, 215), (629, 630, 215), (630, 631, 215), (199, 632, 231, 202), (202, 231, 230, 203), (203, 230, 229, 204), (204, 229, 228, 205), (205, 228, 226, 200), (220, 207, 212, 222), (222, 212, 211, 223), (223, 211, 210, 224), (224, 210, 209, 225), (225, 209, 206, 221), (213, 644, 237, 216), (216, 237, 236, 217), (217, 236, 235, 218), (218, 235, 234, 219), (219, 234, 232, 214), (192, 650, 243, 195), (195, 243, 242, 196), (196, 242, 241, 197), (197, 241, 240, 198), (198, 240, 238, 193), (194, 613, 626, 215, 185, 184), (656, 657, 246), (657, 658, 246), (658, 659, 246), (659, 660, 246), (660, 661, 246), (662, 663, 253), (663, 664, 253), (664, 665, 253), (665, 666, 253), (666, 667, 253), (668, 669, 260), (669, 670, 260), (670, 671, 260), (671, 672, 260), (672, 673, 260), (674, 675, 267), (675, 676, 267), (676, 677, 267), (677, 678, 267), (678, 679, 267), (251, 680, 283, 254), (254, 283, 282, 255), (255, 282, 281, 256), (256, 281, 280, 257), (257, 280, 278, 252), (272, 259, 264, 274), (274, 264, 263, 275), (275, 263, 262, 276), (276, 262, 261, 277), (277, 261, 258, 273), (265, 692, 289, 268), (268, 289, 288, 269), (269, 288, 287, 270), (270, 287, 286, 271), (271, 286, 284, 266), (244, 698, 295, 247), (247, 295, 294, 248), (248, 294, 293, 249), (249, 293, 292, 250), (250, 292, 290, 245), (246, 661, 674, 267, 181, 180), (704, 705, 298), (705, 706, 298), (706, 707, 298), (707, 708, 298), (708, 709, 298), (710, 711, 305), (711, 712, 305), (712, 713, 305), (713, 714, 305), (714, 715, 305), (716, 717, 312), (717, 718, 312), (718, 719, 312), (719, 720, 312), (720, 721, 312), (722, 723, 319), (723, 724, 319), (724, 725, 319), (725, 726, 319), (726, 727, 319), (728, 729, 326), (729, 730, 326), (730, 731, 326), (731, 732, 326), (732, 733, 326), (734, 735, 333), (735, 736, 333), (736, 737, 333), (737, 738, 333), (738, 739, 333), (740, 741, 340), (741, 742, 340), (742, 743, 340), (743, 744, 340), (744, 745, 340), (746, 747, 347), (747, 748, 347), (748, 749, 347), (749, 750, 347), (750, 751, 347), (296, 752, 363, 299), (299, 363, 362, 300), (300, 362, 361, 301), (301, 361, 360, 302), (302, 360, 358, 297), (352, 325, 330, 354), (354, 330, 329, 355), (355, 329, 328, 356), (356, 328, 327, 357), (357, 327, 324, 353), (345, 764, 369, 348), (348, 369, 368, 349), (349, 368, 367, 350), (350, 367, 366, 351), (351, 366, 364, 346), (317, 770, 375, 320), (320, 375, 374, 321), (321, 374, 373, 322), (322, 373, 372, 323), (323, 372, 370, 318), (310, 776, 387, 313), (313, 387, 386, 314), (314, 386, 385, 315), (315, 385, 384, 316), (316, 384, 382, 311), (376, 332, 337, 378), (378, 337, 336, 379), (379, 336, 335, 380), (380, 335, 334, 381), (381, 334, 331, 377), (338, 788, 393, 341), (341, 393, 392, 342), (342, 392, 391, 343), (343, 391, 390, 344), (344, 390, 388, 339), (303, 794, 399, 306), (306, 399, 398, 307), (307, 398, 397, 308), (308, 397, 396, 309), (309, 396, 394, 304), (298, 709, 728, 326, 177, 176), (800, 801, 401, 400), (802, 803, 403, 402), (804, 805, 405, 404), (806, 807, 407, 406), (808, 809, 409, 408), (810, 811, 411, 410), (812, 813, 413, 412), (814, 815, 415, 414), (801, 802, 402, 401), (805, 806, 406, 405), (809, 810, 410, 409), (813, 814, 414, 413), (803, 800, 400, 403), (807, 804, 404, 407), (811, 808, 408, 411), (815, 812, 412, 415), (809, 417, 422, 810), (71, 839, 837, 835, 833, 831, 429, 817, 816, 820, 822, 824, 826, 22), (27, 827, 825, 823, 821, 819, 423, 829, 828, 832, 834, 836, 838, 66), (815, 495, 488, 812), (38, 911, 909, 907, 905, 903, 507, 889, 888, 892, 894, 896, 898, 77), (82, 899, 897, 895, 893, 891, 489, 901, 900, 904, 906, 908, 910, 33), (807, 447, 440, 804), (16, 863, 861, 859, 857, 855, 459, 841, 840, 844, 846, 848, 850, 55), (60, 851, 849, 847, 845, 843, 441, 853, 852, 856, 858, 860, 862, 11), (801, 465, 470, 802), (49, 887, 885, 883, 881, 879, 477, 865, 864, 868, 870, 872, 874, 0), (5, 875, 873, 871, 869, 867, 471, 877, 876, 880, 882, 884, 886, 44), (416, 818, 427, 418), (418, 427, 426, 419), (419, 426, 425, 420), (420, 425, 424, 421), (421, 424, 422, 417), (811, 435, 428, 808), (434, 830, 433, 436), (436, 433, 432, 437), (437, 432, 431, 438), (438, 431, 430, 439), (439, 430, 428, 435), (416, 830, 434, 818), (446, 842, 445, 448), (448, 445, 444, 449), (449, 444, 443, 450), (450, 443, 442, 451), (451, 442, 440, 447), (452, 842, 446, 854), (452, 854, 463, 454), (454, 463, 462, 455), (455, 462, 461, 456), (456, 461, 460, 457), (457, 460, 458, 453), (805, 453, 458, 806), (464, 866, 475, 466), (466, 475, 474, 467), (467, 474, 473, 468), (468, 473, 472, 469), (469, 472, 470, 465), (803, 483, 476, 800), (482, 878, 481, 484), (484, 481, 480, 485), (485, 480, 479, 486), (486, 479, 478, 487), (487, 478, 476, 483), (464, 878, 482, 866), (494, 890, 493, 496), (496, 493, 492, 497), (497, 492, 491, 498), (498, 491, 490, 499), (499, 490, 488, 495), (500, 890, 494, 902), (500, 902, 511, 502), (502, 511, 510, 503), (503, 510, 509, 504), (504, 509, 508, 505), (505, 508, 506, 501), (813, 501, 506, 814)])
me_cube.polygons.foreach_set('use_smooth', [True] * 410)
me_cube.materials.append(mat_material)
me_cube.use_remesh_preserve_volume = False
me_cube.use_remesh_preserve_attributes = False
me_cube.use_mirror_vertex_groups = False
me_cube.update()

# ---- objects
ob_cube = bpy.data.objects.new('Cube', me_cube)

# ---- transforms, parenting, visibility, modifiers, constraints
ob_cube.location = (0.0, 0.0, 0.0)
ob_cube.lock_rotations_4d = False
ob_cube.empty_display_type = 'ARROWS'
ob_cube.lineart.crease_threshold = 0.0

# ---- collection membership
col_collection_1.objects.link(ob_cube)

# ---- scene / render settings (as saved in the file)
scene.frame_start = 1; scene.frame_end = 250; scene.frame_set(1)
scene.render.engine = 'BLENDER_EEVEE_NEXT'
scene.render.resolution_percentage = 50
scene.render.dither_intensity = 0.0
scene.cycles.use_denoising = False
scene.cycles.samples = 128
scene.cycles.sampling_pattern = 'TABULATED_SOBOL'
scene.cycles.light_sampling_threshold = 0.0
scene.cycles.use_adaptive_sampling = False
scene.cycles.use_light_tree = False
scene.cycles.blur_glossy = 0.0
scene.cycles.sample_clamp_indirect = 0.0
scene.view_settings.view_transform = 'Standard'
bpy.context.view_layer.update()

# ---- added for rendering (the .blend has no active camera and no usable light): camera, sun
cam_auto = bpy.data.cameras.new('AutoCamera')
cam_auto.lens = 50.0
cam_auto.sensor_width = 36.0
cam_auto.clip_end = 1000.0
ob_auto_camera = bpy.data.objects.new('AutoCamera', cam_auto)
scene.collection.objects.link(ob_auto_camera)
ob_auto_camera.location = (3.20507, -3.84609, 2.56406)
ob_auto_camera.rotation_euler = (1.09748, -7.21219e-08, 0.694738)
scene.camera = ob_auto_camera
light_auto_sun = bpy.data.lights.new('AutoSun', 'SUN')
light_auto_sun.energy = 3.0
light_auto_sun.angle = 0.0523599
ob_auto_sun = bpy.data.objects.new('AutoSun', light_auto_sun)
scene.collection.objects.link(ob_auto_sun)
ob_auto_sun.rotation_euler = (0.872665, 0.174533, 0.523599)
bpy.context.view_layer.update()
